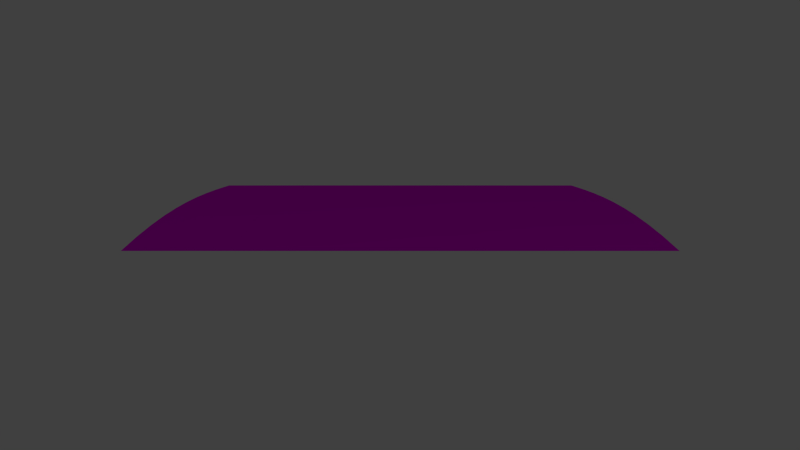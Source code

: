 # Source: track_ramp_flat_down.blend  (saved by Blender 2.76.0; exported with 4.5.12 LTS)
import bpy
from mathutils import Matrix  # noqa: F401  (used for matrix-valued properties, if any)

bpy.ops.wm.read_factory_settings(use_empty=True)
scene = bpy.context.scene
scene.name = 'Scene'

# ---- collections
col_collection_1 = bpy.data.collections.new('Collection 1'); scene.collection.children.link(col_collection_1)

# ---- images (referenced by path relative to the original .blend; pixels are not part of the script)
import os
ASSET_DIR = os.environ.get("B2B_ASSET_DIR", "")  # directory of the original .blend (textures are referenced by path, not embedded)
HERE = os.path.dirname(os.path.abspath(__file__))  # packed textures are extracted next to this script under _unpacked/

def load_image(name, relpath, width, height, colorspace="sRGB"):
    """Load a texture the original file referenced (path relative to the .blend, or extracted next to this script)."""
    p = next((c for c in (os.path.join(HERE, relpath), os.path.join(ASSET_DIR, relpath)) if relpath and os.path.exists(c)), "")
    if p:
        img = bpy.data.images.load(p, check_existing=True)
        img.name = name
    else:  # same state as the original file: an image datablock whose file is absent (Cycles renders it pink)
        img = bpy.data.images.new(name, width, height)
        img.source = "FILE"
        img.filepath = "//" + (relpath or name)
    img.colorspace_settings.name = colorspace
    return img
img_grass_tga = load_image('grass.tga', 'grass.tga', 1024, 1024, 'sRGB')
img_pavement_tga = load_image('pavement.tga', 'pavement.tga', 1024, 1024, 'sRGB')

# ---- materials (node trees are filled in below, after node groups)
mat_grass = bpy.data.materials.new('grass')
mat_grass.alpha_threshold = 0.0
mat_grass.roughness = 0.5
mat_road = bpy.data.materials.new('road')
mat_road.alpha_threshold = 0.0
mat_road.roughness = 0.5

# ---- material node trees
mat_grass.use_nodes = True; mat_grass.node_tree.nodes.clear()
_N = mat_grass.node_tree.nodes; _L = mat_grass.node_tree.links
n0 = _N.new('ShaderNodeOutputMaterial'); n0.name = 'Material Output'; n0.location = (300, 300)
n1 = _N.new('ShaderNodeBsdfDiffuse'); n1.name = 'Diffuse BSDF'; n1.location = (10, 300)
n2 = _N.new('ShaderNodeTexImage'); n2.name = 'Image Texture'; n2.location = (-205, 284)
n2.width = 140
n2.image = img_grass_tga
_L.new(n1.outputs[0], n0.inputs[0])
_L.new(n2.outputs[0], n1.inputs[0])
n0.is_active_output = True
mat_road.use_nodes = True; mat_road.node_tree.nodes.clear()
_N = mat_road.node_tree.nodes; _L = mat_road.node_tree.links
n0 = _N.new('ShaderNodeBsdfDiffuse'); n0.name = 'Diffuse BSDF'; n0.location = (10, 300)
n1 = _N.new('ShaderNodeOutputMaterial'); n1.name = 'Material Output'; n1.location = (249, 295)
n2 = _N.new('ShaderNodeTexImage'); n2.name = 'Image Texture'; n2.location = (-347, 278)
n2.width = 258
n2.image = img_pavement_tga
_L.new(n0.outputs[0], n1.inputs[0])
_L.new(n2.outputs[0], n0.inputs[0])
n1.is_active_output = True

# ---- world
world_world = bpy.data.worlds.new('World'); scene.world = world_world
world_world.color = (0.05088, 0.05088, 0.05088)
world_world.use_sun_shadow = False
world_world.sun_shadow_jitter_overblur = 0.0
world_world.cycles.sampling_method = 'MANUAL'
world_world.cycles.sample_map_resolution = 256

# ---- cameras
cam_camera = bpy.data.cameras.new('Camera')
cam_camera.clip_end = 100.0
cam_camera.lens = 35.0
cam_camera.sensor_width = 32.0
cam_camera.sensor_height = 18.0
cam_camera.ortho_scale = 7.314
cam_camera.dof.focus_distance = 0.0

# ---- lights
light_lamp = bpy.data.lights.new('Lamp', 'POINT')
light_lamp.transmission_factor = 0.0
light_lamp.cutoff_distance = 30.0
light_lamp.energy = 100.0
light_lamp.shadow_buffer_clip_start = 1.001
light_lamp.shadow_soft_size = 0.1
light_lamp.shadow_maximum_resolution = 0.006
light_lamp.use_absolute_resolution = True
light_lamp.cycles.use_multiple_importance_sampling = False

# ---- meshes
me_plane_000 = bpy.data.meshes.new('Plane.000')
me_plane_000.from_pydata([(-0.5, -1.0, 0.9877), (0.5, -1.0, 1.0), (-0.5, 9.0, 0.9877), (0.5, 9.0, 1.0), (-1.5, -1.0, 0.9511), (-1.5, 9.0, 0.9511), (-2.5, -1.0, 0.891), (-2.5, 9.0, 0.891), (-3.5, -1.0, 0.809), (-3.5, 9.0, 0.809), (-4.5, -1.0, 0.7071), (-4.5, 9.0, 0.7071), (-5.5, -1.0, 0.5878), (-5.5, 9.0, 0.5878), (-6.5, -1.0, 0.454), (-6.5, 9.0, 0.454), (-7.5, -1.0, 0.309), (-7.5, 9.0, 0.309), (-8.5, -1.0, 0.1564), (-8.5, 9.0, 0.1564), (-9.5, -1.0, 0.0), (-9.5, 9.0, 0.0)], [], [(0, 1, 3, 2), (0, 2, 5, 4), (4, 5, 7, 6), (6, 7, 9, 8), (8, 9, 11, 10), (10, 11, 13, 12), (12, 13, 15, 14), (14, 15, 17, 16), (16, 17, 19, 18), (18, 19, 21, 20)])
_uv = me_plane_000.uv_layers.new(name='UVMap')
_uv.uv.foreach_set('vector', [0.9005, 9.968e-05, 0.9999, 9.968e-05, 0.9999, 0.9938, 0.9005, 0.9938, 0.9005, 9.968e-05, 0.9005, 0.9938, 0.8011, 0.9938, 0.8011, 9.986e-05, 0.8011, 9.986e-05, 0.8011, 0.9938, 0.7015, 0.9938, 0.7015, 9.986e-05, 0.7015, 9.986e-05, 0.7015, 0.9938, 0.6018, 0.9938, 0.6018, 9.986e-05, 0.6018, 9.986e-05, 0.6018, 0.9938, 0.5019, 0.9938, 0.5019, 9.986e-05, 0.5019, 9.986e-05, 0.5019, 0.9938, 0.4019, 0.9938, 0.4019, 9.986e-05, 0.4019, 9.986e-05, 0.4019, 0.9938, 0.3016, 0.9938, 0.3016, 9.977e-05, 0.3016, 9.977e-05, 0.3016, 0.9938, 0.2012, 0.9938, 0.2012, 9.977e-05, 0.2012, 9.977e-05, 0.2012, 0.9938, 0.1007, 0.9938, 0.1007, 9.977e-05, 0.1007, 9.977e-05, 0.1007, 0.9938, 9.968e-05, 0.9938, 0.0001012, 9.977e-05])
me_plane_000.materials.append(mat_grass)
me_plane_000.use_remesh_preserve_volume = False
me_plane_000.use_remesh_preserve_attributes = False
me_plane_000.use_mirror_vertex_groups = False
me_plane_000.update()
me_plane_002 = bpy.data.meshes.new('Plane.002')
me_plane_002.from_pydata([(-0.5, -3.0, 0.9887), (0.5, -3.0, 1.001), (-0.5, 3.0, 0.9887), (0.5, 3.0, 1.001), (-1.5, -3.0, 0.9521), (-1.5, 3.0, 0.9521), (-2.5, -3.0, 0.892), (-2.5, 3.0, 0.892), (-3.5, -3.0, 0.81), (-3.5, 3.0, 0.81), (-4.5, -3.0, 0.7081), (-4.5, 3.0, 0.7081), (-5.5, -3.0, 0.5888), (-5.5, 3.0, 0.5888), (-6.5, -3.0, 0.455), (-6.5, 3.0, 0.455), (-7.5, -3.0, 0.31), (-7.5, 3.0, 0.31), (-8.5, -3.0, 0.1574), (-8.5, 3.0, 0.1574), (-9.5, -3.0, 0.001), (-9.5, 3.0, 0.001)], [], [(0, 1, 3, 2), (0, 2, 5, 4), (4, 5, 7, 6), (6, 7, 9, 8), (8, 9, 11, 10), (10, 11, 13, 12), (12, 13, 15, 14), (14, 15, 17, 16), (16, 17, 19, 18), (18, 19, 21, 20)])
_uv = me_plane_002.uv_layers.new(name='UVMap')
_uv.uv.foreach_set('vector', [0.9005, 7.726e-05, 0.9999, 7.721e-05, 0.9999, 0.5963, 0.9005, 0.5963, 0.9005, 7.726e-05, 0.9005, 0.5963, 0.8011, 0.5963, 0.8011, 7.731e-05, 0.8011, 7.731e-05, 0.8011, 0.5963, 0.7015, 0.5963, 0.7015, 7.731e-05, 0.7015, 7.731e-05, 0.7015, 0.5963, 0.6018, 0.5963, 0.6018, 7.731e-05, 0.6018, 7.731e-05, 0.6018, 0.5963, 0.5019, 0.5963, 0.5019, 7.731e-05, 0.5019, 7.731e-05, 0.5019, 0.5963, 0.4019, 0.5963, 0.4019, 7.726e-05, 0.4019, 7.726e-05, 0.4019, 0.5963, 0.3016, 0.5963, 0.3016, 7.731e-05, 0.3016, 7.731e-05, 0.3016, 0.5963, 0.2012, 0.5963, 0.2012, 7.726e-05, 0.2012, 7.726e-05, 0.2012, 0.5963, 0.1007, 0.5963, 0.1007, 7.731e-05, 0.1007, 7.731e-05, 0.1007, 0.5963, 7.721e-05, 0.5963, 7.75e-05, 7.731e-05])
me_plane_002.materials.append(mat_road)
me_plane_002.use_remesh_preserve_volume = False
me_plane_002.use_remesh_preserve_attributes = False
me_plane_002.use_mirror_vertex_groups = False
me_plane_002.update()

# ---- objects
ob_grass = bpy.data.objects.new('Grass', me_plane_000)
ob_road = bpy.data.objects.new('Road', me_plane_002)
ob_lamp = bpy.data.objects.new('Lamp', light_lamp)
ob_camera = bpy.data.objects.new('Camera', cam_camera)

# ---- transforms, parenting, visibility, modifiers, constraints
ob_grass.location = (4.5, -4.0, 0.0)
ob_grass.lineart.crease_threshold = 0.0
ob_road.location = (4.5, 0.0, 0.0)
ob_road.lineart.crease_threshold = 0.0
ob_lamp.location = (17.07, 8.143, 5.904)
ob_lamp.rotation_euler = (0.6503, 0.05522, 1.866)
ob_lamp.lock_rotations_4d = False
ob_lamp.empty_display_type = 'ARROWS'
ob_lamp.color = (0.0, 0.0, 0.0, 0.0)
ob_lamp.lineart.crease_threshold = 0.0
ob_camera.location = (20.0, 0.0, 5.5)
ob_camera.rotation_euler = (1.309, 0.0, 1.571)
ob_camera.lock_rotations_4d = False
ob_camera.empty_display_type = 'ARROWS'
ob_camera.color = (0.0, 0.0, 0.0, 0.0)
ob_camera.display_type = 'WIRE'
ob_camera.lineart.crease_threshold = 0.0

# ---- collection membership
col_collection_1.objects.link(ob_grass)
col_collection_1.objects.link(ob_road)
col_collection_1.objects.link(ob_lamp)
col_collection_1.objects.link(ob_camera)

# ---- scene / render settings (as saved in the file)
scene.camera = ob_camera
scene.frame_start = 1; scene.frame_end = 250; scene.frame_set(1)
scene.render.engine = 'CYCLES'
scene.render.resolution_percentage = 50
scene.render.dither_intensity = 0.0
scene.cycles.use_denoising = False
scene.cycles.samples = 10
scene.cycles.sampling_pattern = 'TABULATED_SOBOL'
scene.cycles.light_sampling_threshold = 0.0
scene.cycles.use_adaptive_sampling = False
scene.cycles.use_light_tree = False
scene.cycles.blur_glossy = 0.0
scene.cycles.pixel_filter_type = 'GAUSSIAN'
scene.cycles.sample_clamp_indirect = 0.0
scene.view_settings.view_transform = 'Standard'
bpy.context.view_layer.update()
